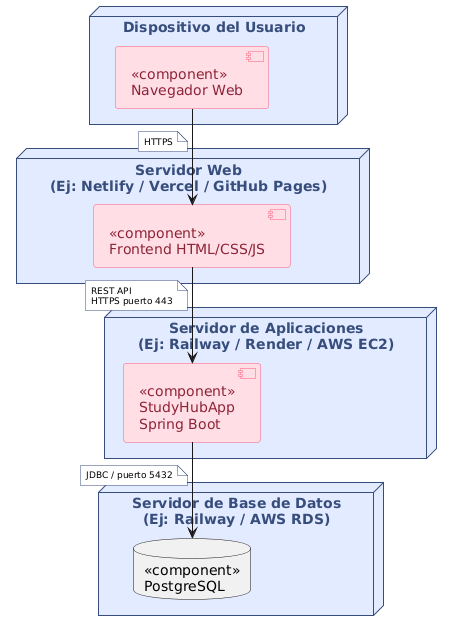

The diagram above was rendered by PlantUML. Its source (embedded in the PNG):
@startuml
skinparam backgroundColor white
skinparam linetype ortho
skinparam ranksep 60
skinparam node {
    BackgroundColor #E2EBFF
    BorderColor #374D7C
    FontColor #374D7C
}
skinparam component {
    BackgroundColor #FFDFE5
    BorderColor #FF5978
    FontColor #8E2236
}
skinparam note {
    FontSize 9
    BackgroundColor #FFFFFF
    BorderColor #374D7C
}

node "Dispositivo del Usuario" {
    component "<<component>>\nNavegador Web" as Frontend
}

node "Servidor Web\n(Ej: Netlify / Vercel / GitHub Pages)" {
    component "<<component>>\nFrontend HTML/CSS/JS" as FrontendApp
}

node "Servidor de Aplicaciones\n(Ej: Railway / Render / AWS EC2)" {
    component "<<component>>\nStudyHubApp\nSpring Boot" as App
}

node "Servidor de Base de Datos\n(Ej: Railway / AWS RDS)" {
    database "<<component>>\nPostgreSQL" as BD
}

Frontend --> FrontendApp
note on link
    HTTPS
end note

FrontendApp --> App
note on link
    REST API
    HTTPS puerto 443
end note

App --> BD
note on link
    JDBC / puerto 5432
end note
@enduml